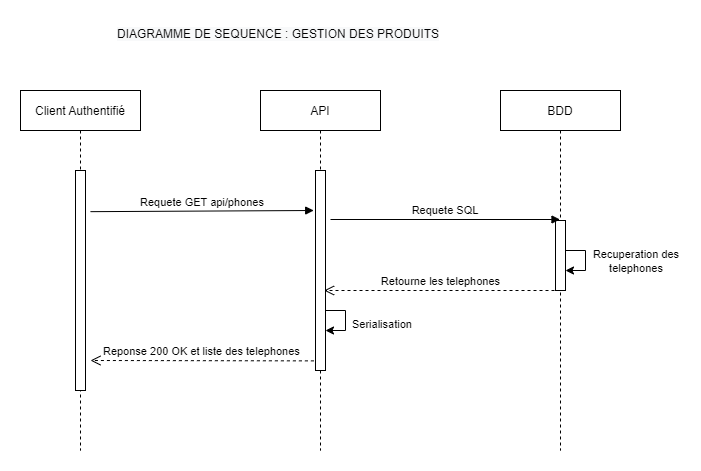

The diagram above was exported from draw.io. Its source (the exported page's mxGraphModel, read from the mxfile embedded in the PNG):
<mxGraphModel dx="1278" dy="547" grid="1" gridSize="10" guides="1" tooltips="1" connect="1" arrows="1" fold="1" page="1" pageScale="1" pageWidth="827" pageHeight="1169" math="0" shadow="0">
  <root>
    <mxCell id="0" />
    <mxCell id="1" parent="0" />
    <mxCell id="kZcyEgSianYAO18y6eLR-1" value="Client Authentifié" style="shape=umlLifeline;perimeter=lifelinePerimeter;container=1;collapsible=0;recursiveResize=0;rounded=0;shadow=0;strokeWidth=1;" parent="1" vertex="1">
      <mxGeometry x="120" y="80" width="120" height="360" as="geometry" />
    </mxCell>
    <mxCell id="kZcyEgSianYAO18y6eLR-2" value="" style="points=[];perimeter=orthogonalPerimeter;rounded=0;shadow=0;strokeWidth=1;" parent="kZcyEgSianYAO18y6eLR-1" vertex="1">
      <mxGeometry x="55" y="80" width="10" height="220" as="geometry" />
    </mxCell>
    <mxCell id="kZcyEgSianYAO18y6eLR-3" value="API" style="shape=umlLifeline;perimeter=lifelinePerimeter;container=1;collapsible=0;recursiveResize=0;rounded=0;shadow=0;strokeWidth=1;" parent="1" vertex="1">
      <mxGeometry x="360" y="80" width="120" height="360" as="geometry" />
    </mxCell>
    <mxCell id="kZcyEgSianYAO18y6eLR-4" value="" style="points=[];perimeter=orthogonalPerimeter;rounded=0;shadow=0;strokeWidth=1;" parent="kZcyEgSianYAO18y6eLR-3" vertex="1">
      <mxGeometry x="55" y="80" width="10" height="200" as="geometry" />
    </mxCell>
    <mxCell id="kZcyEgSianYAO18y6eLR-59" value="" style="endArrow=classic;html=1;rounded=0;" parent="kZcyEgSianYAO18y6eLR-3" edge="1">
      <mxGeometry width="50" height="50" relative="1" as="geometry">
        <mxPoint x="65" y="220" as="sourcePoint" />
        <mxPoint x="65" y="240" as="targetPoint" />
        <Array as="points">
          <mxPoint x="85" y="220" />
          <mxPoint x="85" y="240" />
        </Array>
      </mxGeometry>
    </mxCell>
    <mxCell id="kZcyEgSianYAO18y6eLR-11" value="BDD" style="shape=umlLifeline;perimeter=lifelinePerimeter;container=1;collapsible=0;recursiveResize=0;rounded=0;shadow=0;strokeWidth=1;" parent="1" vertex="1">
      <mxGeometry x="600" y="80" width="120" height="360" as="geometry" />
    </mxCell>
    <mxCell id="kZcyEgSianYAO18y6eLR-29" value="" style="points=[];perimeter=orthogonalPerimeter;rounded=0;shadow=0;strokeWidth=1;" parent="kZcyEgSianYAO18y6eLR-11" vertex="1">
      <mxGeometry x="55" y="130" width="10" height="70" as="geometry" />
    </mxCell>
    <mxCell id="kZcyEgSianYAO18y6eLR-45" value="" style="endArrow=classic;html=1;rounded=0;" parent="kZcyEgSianYAO18y6eLR-11" edge="1">
      <mxGeometry width="50" height="50" relative="1" as="geometry">
        <mxPoint x="65" y="160" as="sourcePoint" />
        <mxPoint x="65" y="180" as="targetPoint" />
        <Array as="points">
          <mxPoint x="85" y="160" />
          <mxPoint x="85" y="180" />
        </Array>
      </mxGeometry>
    </mxCell>
    <mxCell id="kZcyEgSianYAO18y6eLR-14" value="&lt;span style=&quot;color: rgb(0 , 0 , 0) ; font-family: &amp;#34;helvetica&amp;#34; ; font-size: 12px ; font-style: normal ; font-weight: 400 ; letter-spacing: normal ; text-align: center ; text-indent: 0px ; text-transform: none ; word-spacing: 0px ; background-color: rgb(248 , 249 , 250) ; display: inline ; float: none&quot;&gt;DIAGRAMME DE SEQUENCE : GESTION DES PRODUITS&lt;/span&gt;" style="text;whiteSpace=wrap;html=1;" parent="1" vertex="1">
      <mxGeometry x="215" y="10" width="440" height="30" as="geometry" />
    </mxCell>
    <mxCell id="kZcyEgSianYAO18y6eLR-22" value="Reponse 200 OK et liste des telephones" style="verticalAlign=bottom;endArrow=open;dashed=1;endSize=8;shadow=0;strokeWidth=1;exitX=0.14;exitY=0.239;exitDx=0;exitDy=0;exitPerimeter=0;" parent="1" edge="1">
      <mxGeometry relative="1" as="geometry">
        <mxPoint x="190" y="350" as="targetPoint" />
        <mxPoint x="413.4000000000001" y="350.3800000000001" as="sourcePoint" />
      </mxGeometry>
    </mxCell>
    <mxCell id="kZcyEgSianYAO18y6eLR-27" value="Requete GET api/phones" style="verticalAlign=bottom;endArrow=block;shadow=0;strokeWidth=1;exitX=1.18;exitY=0.233;exitDx=0;exitDy=0;exitPerimeter=0;" parent="1" edge="1">
      <mxGeometry relative="1" as="geometry">
        <mxPoint x="189.99999999999994" y="201.15999999999997" as="sourcePoint" />
        <mxPoint x="413.2" y="200" as="targetPoint" />
      </mxGeometry>
    </mxCell>
    <mxCell id="kZcyEgSianYAO18y6eLR-51" value="&lt;div style=&quot;text-align: center&quot;&gt;&lt;font face=&quot;helvetica&quot;&gt;&lt;span style=&quot;font-size: 11px ; background-color: rgb(255 , 255 , 255)&quot;&gt;Recuperation des telephones&lt;/span&gt;&lt;/font&gt;&lt;/div&gt;" style="text;whiteSpace=wrap;html=1;" parent="1" vertex="1">
      <mxGeometry x="690" y="230" width="90" height="30" as="geometry" />
    </mxCell>
    <mxCell id="kZcyEgSianYAO18y6eLR-52" value="Retourne les telephones " style="verticalAlign=bottom;endArrow=open;dashed=1;endSize=8;shadow=0;strokeWidth=1;" parent="1" edge="1">
      <mxGeometry relative="1" as="geometry">
        <mxPoint x="423.6" y="280" as="targetPoint" />
        <mxPoint x="660" y="280" as="sourcePoint" />
      </mxGeometry>
    </mxCell>
    <mxCell id="kZcyEgSianYAO18y6eLR-28" value="Requete SQL" style="verticalAlign=bottom;endArrow=block;shadow=0;strokeWidth=1;" parent="1" target="kZcyEgSianYAO18y6eLR-11" edge="1">
      <mxGeometry relative="1" as="geometry">
        <mxPoint x="430" y="209" as="sourcePoint" />
        <mxPoint x="655" y="210" as="targetPoint" />
      </mxGeometry>
    </mxCell>
    <mxCell id="kZcyEgSianYAO18y6eLR-60" value="&lt;span style=&quot;color: rgb(0 , 0 , 0) ; font-family: &amp;#34;helvetica&amp;#34; ; font-size: 11px ; font-style: normal ; font-weight: 400 ; letter-spacing: normal ; text-align: center ; text-indent: 0px ; text-transform: none ; word-spacing: 0px ; background-color: rgb(255 , 255 , 255) ; display: inline ; float: none&quot;&gt;Serialisation&lt;/span&gt;" style="text;whiteSpace=wrap;html=1;" parent="1" vertex="1">
      <mxGeometry x="450" y="300" width="100" height="30" as="geometry" />
    </mxCell>
  </root>
</mxGraphModel>